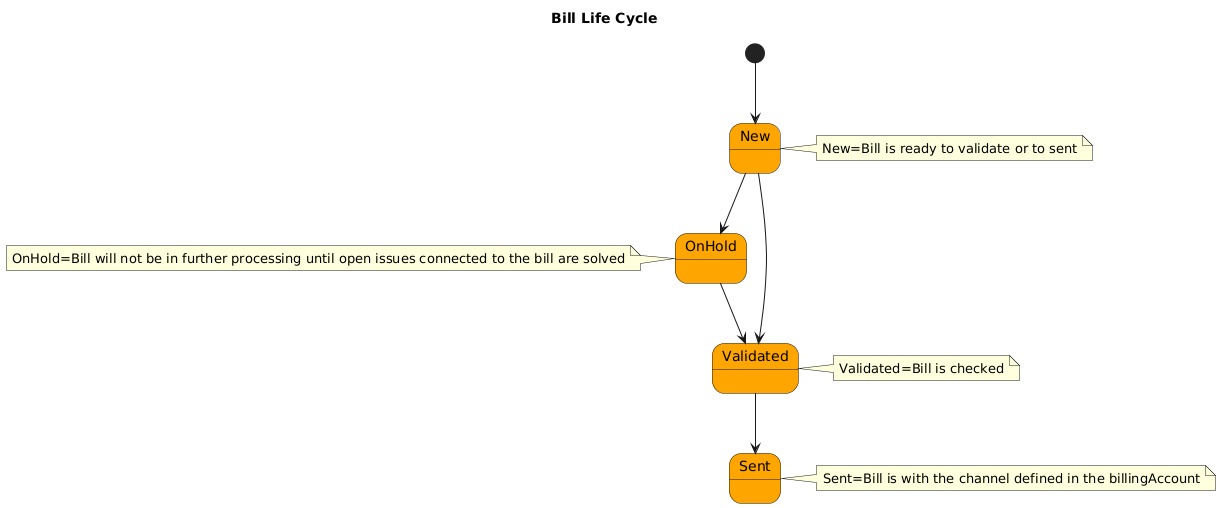

The diagram above was rendered by PlantUML. Its source (embedded in the PNG):
@startuml
title Bill Life Cycle
[*] --> New #Orange
Note Right
New=Bill is ready to validate or to sent
end Note
New --> Validated#Orange
Note right
Validated=Bill is checked
end Note
New --> OnHold#Orange
Note left
OnHold=Bill will not be in further processing until open issues connected to the bill are solved
end Note
OnHold-->Validated
Validated --> Sent#Orange
Note Right
Sent=Bill is with the channel defined in the billingAccount
end Note
@enduml